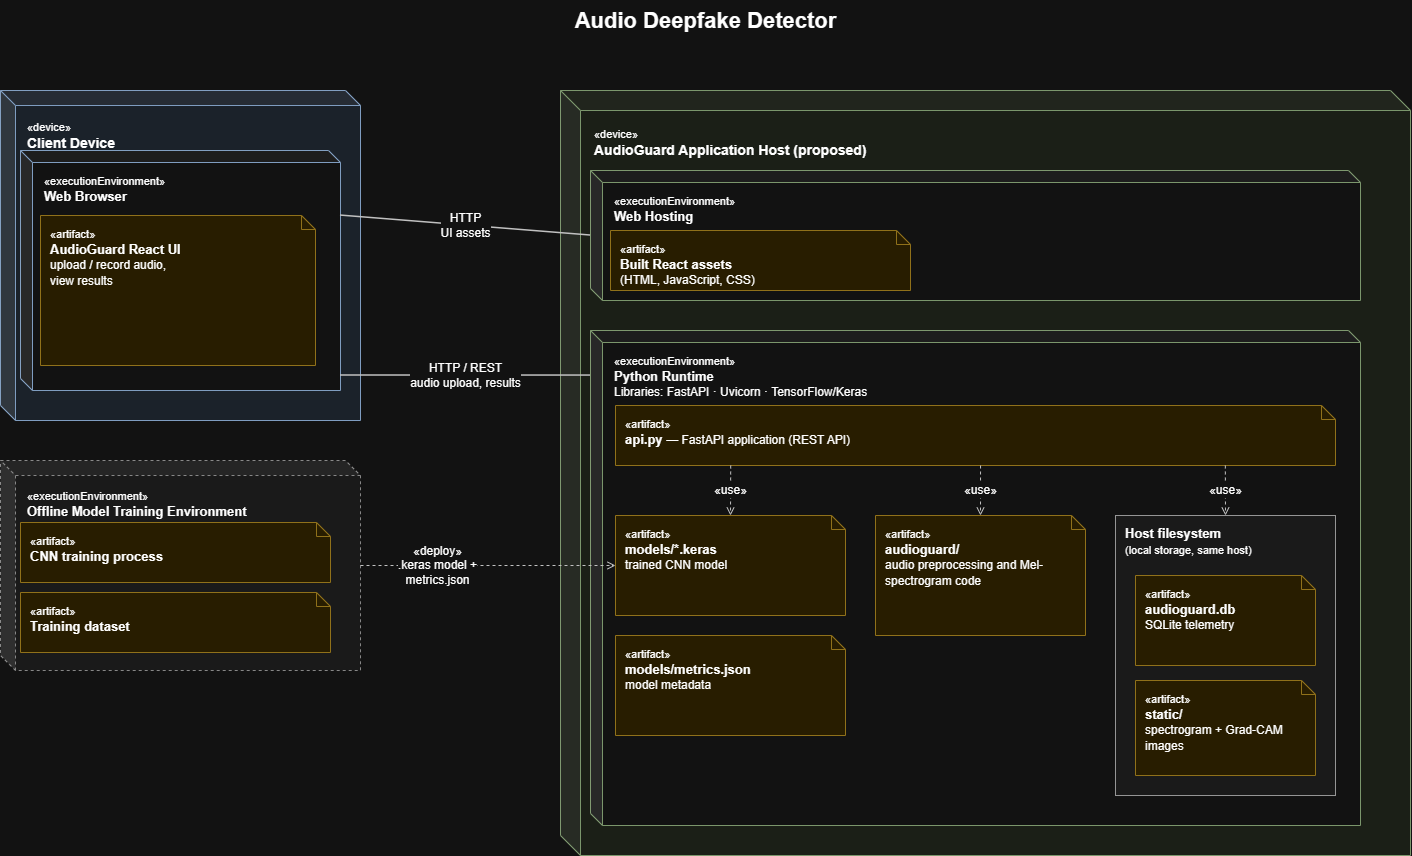

The diagram above was exported from draw.io. Its source (the exported page's mxGraphModel, read from the mxfile embedded in the PNG):
<mxGraphModel dx="1648" dy="985" grid="1" gridSize="10" guides="1" tooltips="1" connect="1" arrows="1" fold="1" page="1" pageScale="1" pageWidth="850" pageHeight="1100" math="0" shadow="0">
  <root>
    <mxCell id="0" />
    <mxCell id="1" parent="0" />
    <mxCell id="SORWhGMJGv_fM1sWVWb8-1" parent="1" style="text;html=1;strokeColor=none;fillColor=none;align=center;verticalAlign=middle;fontSize=24;fontStyle=1;" value="&lt;span style=&quot;font-size: 22px;&quot;&gt;Audio Deepfake Detector&lt;/span&gt;" vertex="1">
      <mxGeometry height="40" width="1410" x="40" y="20" as="geometry" />
    </mxCell>
    <mxCell id="SORWhGMJGv_fM1sWVWb8-3" parent="1" style="shape=cube;size=15;whiteSpace=wrap;html=1;boundedLbl=1;backgroundOutline=1;darkOpacity=0.05;darkOpacity2=0.1;container=1;collapsible=0;recursiveResize=0;fillColor=#E6EEF8;strokeColor=#44668F;fontSize=14;fontStyle=1;verticalAlign=top;align=left;spacingLeft=10;spacingTop=6;" value="&lt;font style=&quot;font-size:11px;font-weight:normal&quot;&gt;«device»&lt;/font&gt;&lt;br&gt;Client Device" vertex="1">
      <mxGeometry height="330" width="360" x="40" y="110" as="geometry" />
    </mxCell>
    <mxCell id="SORWhGMJGv_fM1sWVWb8-4" parent="SORWhGMJGv_fM1sWVWb8-3" style="shape=cube;size=12;whiteSpace=wrap;html=1;boundedLbl=1;backgroundOutline=1;darkOpacity=0.05;darkOpacity2=0.1;container=1;collapsible=0;recursiveResize=0;fillColor=#FFFFFF;strokeColor=#44668F;fontSize=13;fontStyle=1;verticalAlign=top;align=left;spacingLeft=10;spacingTop=4;" value="&lt;font style=&quot;font-size:11px;font-weight:normal&quot;&gt;«executionEnvironment»&lt;/font&gt;&lt;br&gt;Web Browser" vertex="1">
      <mxGeometry height="240" width="320" x="20" y="60" as="geometry" />
    </mxCell>
    <mxCell id="SORWhGMJGv_fM1sWVWb8-5" parent="SORWhGMJGv_fM1sWVWb8-4" style="shape=note;size=14;whiteSpace=wrap;html=1;fillColor=#FFF2CC;strokeColor=#B38F2A;fontSize=13;fontStyle=1;align=left;verticalAlign=top;spacingLeft=8;spacingTop=4;" value="&lt;font style=&quot;font-size:11px;font-weight:normal&quot;&gt;«artifact»&lt;/font&gt;&lt;br&gt;AudioGuard React UI&lt;br&gt;&lt;font style=&quot;font-size:12px;font-weight:normal&quot;&gt;upload / record audio,&lt;br&gt;view results&lt;/font&gt;" vertex="1">
      <mxGeometry height="150" width="275" x="20" y="65" as="geometry" />
    </mxCell>
    <mxCell id="SORWhGMJGv_fM1sWVWb8-6" parent="1" style="shape=cube;size=20;whiteSpace=wrap;html=1;boundedLbl=1;backgroundOutline=1;darkOpacity=0.03;darkOpacity2=0.06;container=1;collapsible=0;recursiveResize=0;fillColor=#EEF3EA;strokeColor=#5B7A4A;fontSize=14;fontStyle=1;verticalAlign=top;align=left;spacingLeft=12;spacingTop=8;" value="&lt;font style=&quot;font-size:11px;font-weight:normal&quot;&gt;«device»&lt;/font&gt;&lt;br&gt;AudioGuard Application Host (proposed)" vertex="1">
      <mxGeometry height="765" width="850" x="600" y="110" as="geometry" />
    </mxCell>
    <mxCell id="SORWhGMJGv_fM1sWVWb8-7" parent="SORWhGMJGv_fM1sWVWb8-6" style="shape=cube;size=12;whiteSpace=wrap;html=1;boundedLbl=1;backgroundOutline=1;darkOpacity=0.05;darkOpacity2=0.1;container=1;collapsible=0;recursiveResize=0;fillColor=#FFFFFF;strokeColor=#5B7A4A;fontSize=13;fontStyle=1;verticalAlign=top;align=left;spacingLeft=10;spacingTop=4;" value="&lt;font style=&quot;font-size:11px;font-weight:normal&quot;&gt;«executionEnvironment»&lt;/font&gt;&lt;br&gt;Web Hosting" vertex="1">
      <mxGeometry height="130" width="770" x="30" y="80" as="geometry" />
    </mxCell>
    <mxCell id="SORWhGMJGv_fM1sWVWb8-8" parent="SORWhGMJGv_fM1sWVWb8-7" style="shape=note;size=14;whiteSpace=wrap;html=1;fillColor=#FFF2CC;strokeColor=#B38F2A;fontSize=13;fontStyle=1;align=left;verticalAlign=top;spacingLeft=8;spacingTop=4;" value="&lt;font style=&quot;font-size:11px;font-weight:normal&quot;&gt;«artifact»&lt;/font&gt;&lt;br&gt;Built React assets&lt;br&gt;&lt;font style=&quot;font-size:12px;font-weight:normal&quot;&gt;(HTML, JavaScript, CSS)&lt;/font&gt;" vertex="1">
      <mxGeometry height="60" width="300" x="20" y="60" as="geometry" />
    </mxCell>
    <mxCell id="SORWhGMJGv_fM1sWVWb8-9" parent="SORWhGMJGv_fM1sWVWb8-6" style="shape=cube;size=12;whiteSpace=wrap;html=1;boundedLbl=1;backgroundOutline=1;darkOpacity=0.05;darkOpacity2=0.1;container=1;collapsible=0;recursiveResize=0;fillColor=#FFFFFF;strokeColor=#5B7A4A;fontSize=13;fontStyle=1;verticalAlign=top;align=left;spacingLeft=10;spacingTop=4;" value="&lt;font style=&quot;font-size:11px;font-weight:normal&quot;&gt;«executionEnvironment»&lt;/font&gt;&lt;br&gt;Python Runtime&lt;br&gt;&lt;font style=&quot;font-size:12px;font-weight:normal&quot;&gt;Libraries: FastAPI · Uvicorn · TensorFlow/Keras&lt;/font&gt;" vertex="1">
      <mxGeometry height="495" width="770" x="30" y="240" as="geometry" />
    </mxCell>
    <mxCell id="SORWhGMJGv_fM1sWVWb8-10" parent="SORWhGMJGv_fM1sWVWb8-9" style="shape=note;size=14;whiteSpace=wrap;html=1;fillColor=#FFF2CC;strokeColor=#B38F2A;fontSize=13;fontStyle=1;align=left;verticalAlign=top;spacingLeft=8;spacingTop=4;" value="&lt;font style=&quot;font-size:11px;font-weight:normal&quot;&gt;«artifact»&lt;/font&gt;&lt;br&gt;api.py &lt;font style=&quot;font-size:12px;font-weight:normal&quot;&gt;— FastAPI application (REST API)&lt;/font&gt;" vertex="1">
      <mxGeometry height="60" width="720" x="25" y="75" as="geometry" />
    </mxCell>
    <mxCell id="SORWhGMJGv_fM1sWVWb8-11" parent="SORWhGMJGv_fM1sWVWb8-9" style="shape=note;size=14;whiteSpace=wrap;html=1;fillColor=#FFF2CC;strokeColor=#B38F2A;fontSize=13;fontStyle=1;align=left;verticalAlign=top;spacingLeft=8;spacingTop=4;" value="&lt;font style=&quot;font-size:11px;font-weight:normal&quot;&gt;«artifact»&lt;/font&gt;&lt;br&gt;models/*.keras&lt;br&gt;&lt;font style=&quot;font-size:12px;font-weight:normal&quot;&gt;trained CNN model&lt;/font&gt;" vertex="1">
      <mxGeometry height="100" width="230" x="25" y="185" as="geometry" />
    </mxCell>
    <mxCell id="SORWhGMJGv_fM1sWVWb8-12" parent="SORWhGMJGv_fM1sWVWb8-9" style="shape=note;size=14;whiteSpace=wrap;html=1;fillColor=#FFF2CC;strokeColor=#B38F2A;fontSize=13;fontStyle=1;align=left;verticalAlign=top;spacingLeft=8;spacingTop=4;" value="&lt;font style=&quot;font-size:11px;font-weight:normal&quot;&gt;«artifact»&lt;/font&gt;&lt;br&gt;models/metrics.json&lt;br&gt;&lt;font style=&quot;font-size:12px;font-weight:normal&quot;&gt;model metadata&lt;/font&gt;" vertex="1">
      <mxGeometry height="100" width="230" x="25" y="305" as="geometry" />
    </mxCell>
    <mxCell id="SORWhGMJGv_fM1sWVWb8-13" parent="SORWhGMJGv_fM1sWVWb8-9" style="shape=note;size=14;whiteSpace=wrap;html=1;fillColor=#FFF2CC;strokeColor=#B38F2A;fontSize=13;fontStyle=1;align=left;verticalAlign=top;spacingLeft=8;spacingTop=4;" value="&lt;font style=&quot;font-size:11px;font-weight:normal&quot;&gt;«artifact»&lt;/font&gt;&lt;br&gt;audioguard/&lt;br&gt;&lt;font style=&quot;font-size:12px;font-weight:normal&quot;&gt;audio preprocessing and Mel-spectrogram code&lt;/font&gt;" vertex="1">
      <mxGeometry height="120" width="210" x="285" y="185" as="geometry" />
    </mxCell>
    <mxCell id="SORWhGMJGv_fM1sWVWb8-14" parent="SORWhGMJGv_fM1sWVWb8-9" style="rounded=0;whiteSpace=wrap;html=1;container=1;collapsible=0;recursiveResize=0;fillColor=#F5F5F5;strokeColor=#666666;fontSize=13;fontStyle=1;verticalAlign=top;align=left;spacingLeft=8;spacingTop=4;" value="Host filesystem&lt;br&gt;&lt;font style=&quot;font-size:11px;font-weight:normal&quot;&gt;(local storage, same host)&lt;/font&gt;" vertex="1">
      <mxGeometry height="280" width="220" x="525" y="185" as="geometry" />
    </mxCell>
    <mxCell id="SORWhGMJGv_fM1sWVWb8-15" parent="SORWhGMJGv_fM1sWVWb8-14" style="shape=note;size=14;whiteSpace=wrap;html=1;fillColor=#FFF2CC;strokeColor=#B38F2A;fontSize=13;fontStyle=1;align=left;verticalAlign=top;spacingLeft=8;spacingTop=4;" value="&lt;font style=&quot;font-size:11px;font-weight:normal&quot;&gt;«artifact»&lt;/font&gt;&lt;br&gt;audioguard.db&lt;br&gt;&lt;font style=&quot;font-size:12px;font-weight:normal&quot;&gt;SQLite telemetry&lt;/font&gt;" vertex="1">
      <mxGeometry height="90" width="180" x="20" y="60" as="geometry" />
    </mxCell>
    <mxCell id="SORWhGMJGv_fM1sWVWb8-16" parent="SORWhGMJGv_fM1sWVWb8-14" style="shape=note;size=14;whiteSpace=wrap;html=1;fillColor=#FFF2CC;strokeColor=#B38F2A;fontSize=13;fontStyle=1;align=left;verticalAlign=top;spacingLeft=8;spacingTop=4;" value="&lt;font style=&quot;font-size:11px;font-weight:normal&quot;&gt;«artifact»&lt;/font&gt;&lt;br&gt;static/&lt;br&gt;&lt;font style=&quot;font-size:12px;font-weight:normal&quot;&gt;spectrogram + Grad-CAM images&lt;/font&gt;" vertex="1">
      <mxGeometry height="95" width="180" x="20" y="165" as="geometry" />
    </mxCell>
    <mxCell id="SORWhGMJGv_fM1sWVWb8-17" parent="1" style="shape=cube;size=15;whiteSpace=wrap;html=1;boundedLbl=1;backgroundOutline=1;darkOpacity=0.05;darkOpacity2=0.1;container=1;collapsible=0;recursiveResize=0;fillColor=#F5F5F5;strokeColor=#777777;dashed=1;fontSize=13;fontStyle=1;verticalAlign=top;align=left;spacingLeft=10;spacingTop=6;" value="&lt;font style=&quot;font-size:11px;font-weight:normal&quot;&gt;«executionEnvironment»&lt;/font&gt;&lt;br&gt;Offline Model Training Environment" vertex="1">
      <mxGeometry height="210" width="360" x="40" y="480" as="geometry" />
    </mxCell>
    <mxCell id="SORWhGMJGv_fM1sWVWb8-18" parent="SORWhGMJGv_fM1sWVWb8-17" style="shape=note;size=14;whiteSpace=wrap;html=1;fillColor=#FFF2CC;strokeColor=#B38F2A;fontSize=13;fontStyle=1;align=left;verticalAlign=top;spacingLeft=8;spacingTop=4;" value="&lt;font style=&quot;font-size:11px;font-weight:normal&quot;&gt;«artifact»&lt;/font&gt;&lt;br&gt;CNN training process" vertex="1">
      <mxGeometry height="60" width="310" x="20" y="62" as="geometry" />
    </mxCell>
    <mxCell id="SORWhGMJGv_fM1sWVWb8-19" parent="SORWhGMJGv_fM1sWVWb8-17" style="shape=note;size=14;whiteSpace=wrap;html=1;fillColor=#FFF2CC;strokeColor=#B38F2A;fontSize=13;fontStyle=1;align=left;verticalAlign=top;spacingLeft=8;spacingTop=4;" value="&lt;font style=&quot;font-size:11px;font-weight:normal&quot;&gt;«artifact»&lt;/font&gt;&lt;br&gt;Training dataset" vertex="1">
      <mxGeometry height="60" width="310" x="20" y="132" as="geometry" />
    </mxCell>
    <mxCell id="SORWhGMJGv_fM1sWVWb8-20" edge="1" parent="1" source="SORWhGMJGv_fM1sWVWb8-4" style="endArrow=none;html=1;strokeWidth=1.5;strokeColor=#333333;fontSize=12;labelBackgroundColor=#FFFFFF;exitX=1;exitY=0.271;exitDx=0;exitDy=0;entryX=0;entryY=0.5;entryDx=0;entryDy=0;" target="SORWhGMJGv_fM1sWVWb8-7" value="HTTP&lt;br&gt;UI assets">
      <mxGeometry relative="1" as="geometry" />
    </mxCell>
    <mxCell id="SORWhGMJGv_fM1sWVWb8-21" edge="1" parent="1" source="SORWhGMJGv_fM1sWVWb8-4" style="endArrow=none;html=1;strokeWidth=1.5;strokeColor=#333333;fontSize=12;labelBackgroundColor=#FFFFFF;exitX=1;exitY=0.9375;exitDx=0;exitDy=0;entryX=0;entryY=0.091;entryDx=0;entryDy=0;" target="SORWhGMJGv_fM1sWVWb8-9" value="HTTP / REST&lt;br&gt;audio upload, results">
      <mxGeometry relative="1" as="geometry" />
    </mxCell>
    <mxCell id="SORWhGMJGv_fM1sWVWb8-22" edge="1" parent="1" source="SORWhGMJGv_fM1sWVWb8-10" style="endArrow=open;endFill=0;dashed=1;html=1;strokeColor=#333333;fontSize=12;labelBackgroundColor=#FFFFFF;exitX=0.507;exitY=1;exitDx=0;exitDy=0;entryX=0.5;entryY=0;entryDx=0;entryDy=0;" target="SORWhGMJGv_fM1sWVWb8-13" value="«use»">
      <mxGeometry relative="1" as="geometry" />
    </mxCell>
    <mxCell id="SORWhGMJGv_fM1sWVWb8-23" edge="1" parent="1" source="SORWhGMJGv_fM1sWVWb8-10" style="endArrow=open;endFill=0;dashed=1;html=1;strokeColor=#333333;fontSize=12;labelBackgroundColor=#FFFFFF;exitX=0.16;exitY=1;exitDx=0;exitDy=0;entryX=0.5;entryY=0;entryDx=0;entryDy=0;" target="SORWhGMJGv_fM1sWVWb8-11" value="«use»">
      <mxGeometry relative="1" as="geometry" />
    </mxCell>
    <mxCell id="SORWhGMJGv_fM1sWVWb8-24" edge="1" parent="1" source="SORWhGMJGv_fM1sWVWb8-10" style="endArrow=open;endFill=0;dashed=1;html=1;strokeColor=#333333;fontSize=12;labelBackgroundColor=#FFFFFF;exitX=0.847;exitY=1;exitDx=0;exitDy=0;entryX=0.5;entryY=0;entryDx=0;entryDy=0;" target="SORWhGMJGv_fM1sWVWb8-14" value="«use»">
      <mxGeometry relative="1" as="geometry" />
    </mxCell>
    <mxCell id="SORWhGMJGv_fM1sWVWb8-25" edge="1" parent="1" source="SORWhGMJGv_fM1sWVWb8-17" style="endArrow=open;endFill=0;dashed=1;html=1;strokeColor=#333333;fontSize=12;labelBackgroundColor=#FFFFFF;exitX=1;exitY=0.5;exitDx=0;exitDy=0;entryX=0;entryY=0.5;entryDx=0;entryDy=0;" target="SORWhGMJGv_fM1sWVWb8-11" value="«deploy»&lt;br&gt;.keras model +&lt;br&gt;metrics.json">
      <mxGeometry relative="1" x="-0.4" as="geometry" />
    </mxCell>
  </root>
</mxGraphModel>